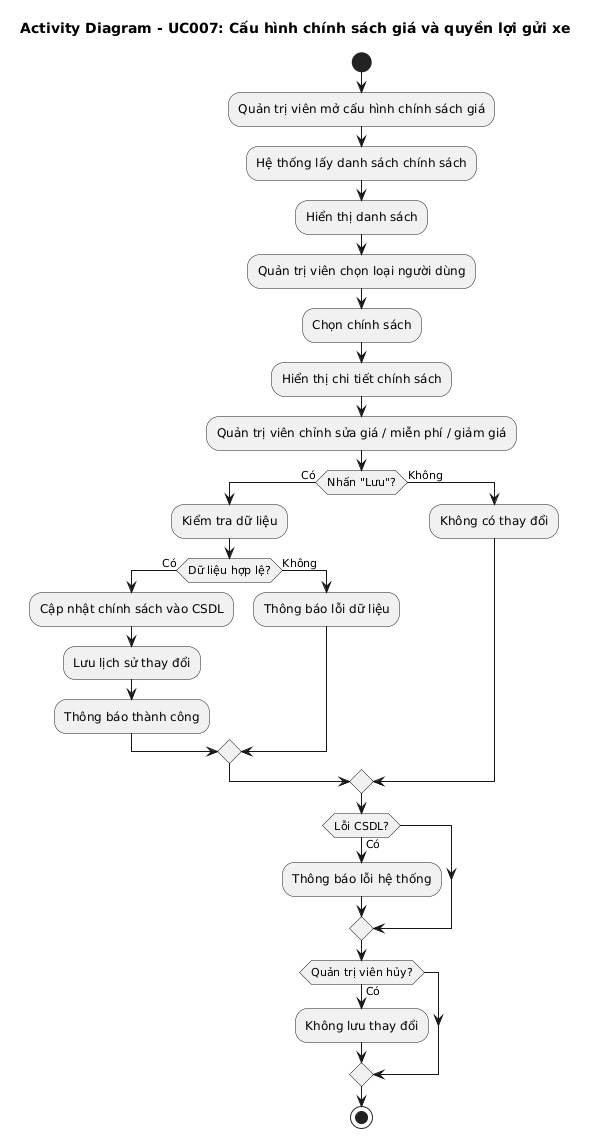

The diagram above was rendered by PlantUML. Its source (embedded in the PNG):
@startuml
title Activity Diagram - UC007: Cấu hình chính sách giá và quyền lợi gửi xe

start

:Quản trị viên mở cấu hình chính sách giá;

:Hệ thống lấy danh sách chính sách;
:Hiển thị danh sách;

:Quản trị viên chọn loại người dùng;
:Chọn chính sách;

:Hiển thị chi tiết chính sách;

:Quản trị viên chỉnh sửa giá / miễn phí / giảm giá;

if (Nhấn "Lưu"?) then (Có)
    
    :Kiểm tra dữ liệu;

    if (Dữ liệu hợp lệ?) then (Có)
        :Cập nhật chính sách vào CSDL;
        :Lưu lịch sử thay đổi;
        :Thông báo thành công;
    else (Không)
        :Thông báo lỗi dữ liệu;
    endif

else (Không)
    :Không có thay đổi;
endif

if (Lỗi CSDL?) then (Có)
    :Thông báo lỗi hệ thống;
endif

if (Quản trị viên hủy?) then (Có)
    :Không lưu thay đổi;
endif

stop
@enduml